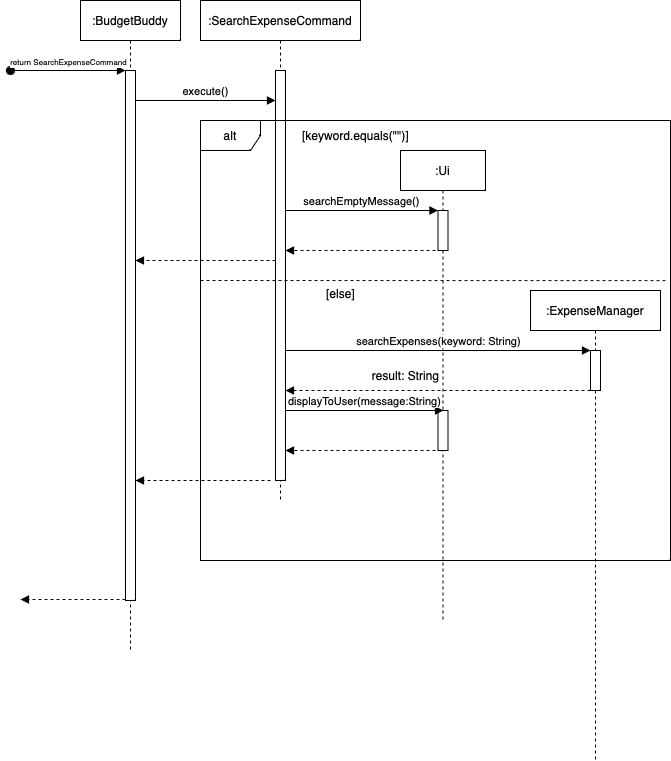

The diagram above was exported from draw.io. Its source (the exported page's mxGraphModel, read from the mxfile embedded in the PNG):
<mxGraphModel dx="1688" dy="617" grid="1" gridSize="10" guides="1" tooltips="1" connect="1" arrows="1" fold="1" page="1" pageScale="1" pageWidth="850" pageHeight="1100" math="0" shadow="0">
  <root>
    <mxCell id="0" />
    <mxCell id="1" parent="0" />
    <mxCell id="aM9ryv3xv72pqoxQDRHE-1" value=":BudgetBuddy" style="shape=umlLifeline;perimeter=lifelinePerimeter;whiteSpace=wrap;html=1;container=0;dropTarget=0;collapsible=0;recursiveResize=0;outlineConnect=0;portConstraint=eastwest;newEdgeStyle={&quot;edgeStyle&quot;:&quot;elbowEdgeStyle&quot;,&quot;elbow&quot;:&quot;vertical&quot;,&quot;curved&quot;:0,&quot;rounded&quot;:0};" parent="1" vertex="1">
      <mxGeometry x="-170" y="40" width="100" height="650" as="geometry" />
    </mxCell>
    <mxCell id="aM9ryv3xv72pqoxQDRHE-2" value="" style="html=1;points=[];perimeter=orthogonalPerimeter;outlineConnect=0;targetShapes=umlLifeline;portConstraint=eastwest;newEdgeStyle={&quot;edgeStyle&quot;:&quot;elbowEdgeStyle&quot;,&quot;elbow&quot;:&quot;vertical&quot;,&quot;curved&quot;:0,&quot;rounded&quot;:0};" parent="aM9ryv3xv72pqoxQDRHE-1" vertex="1">
      <mxGeometry x="45" y="70" width="10" height="530" as="geometry" />
    </mxCell>
    <mxCell id="aM9ryv3xv72pqoxQDRHE-3" value="&lt;font style=&quot;font-size: 8px;&quot;&gt;return SearchExpenseCommand&lt;/font&gt;" style="html=1;verticalAlign=bottom;startArrow=oval;endArrow=block;startSize=8;edgeStyle=elbowEdgeStyle;elbow=vertical;curved=0;rounded=0;" parent="1" target="aM9ryv3xv72pqoxQDRHE-2" edge="1">
      <mxGeometry relative="1" as="geometry">
        <mxPoint x="-240" y="110" as="sourcePoint" />
      </mxGeometry>
    </mxCell>
    <mxCell id="Q2fCrzg0SRvA8SEGu2gx-80" value="" style="html=1;verticalAlign=bottom;endArrow=block;dashed=1;endSize=6;edgeStyle=elbowEdgeStyle;elbow=vertical;curved=0;rounded=0;exitX=0;exitY=1;exitDx=0;exitDy=0;endFill=1;" parent="1" edge="1">
      <mxGeometry relative="1" as="geometry">
        <mxPoint x="-230" y="639" as="targetPoint" />
        <Array as="points">
          <mxPoint x="-140" y="639" />
          <mxPoint x="-100" y="649" />
        </Array>
        <mxPoint x="-125" y="639" as="sourcePoint" />
      </mxGeometry>
    </mxCell>
    <mxCell id="XVn1ddpC8_LeeO7SuvGE-1" value="&lt;font style=&quot;font-size: 11px;&quot;&gt;execute()&lt;/font&gt;" style="html=1;verticalAlign=bottom;startArrow=none;endArrow=block;startSize=8;elbow=vertical;rounded=0;startFill=0;" edge="1" parent="1" target="XVn1ddpC8_LeeO7SuvGE-3">
      <mxGeometry relative="1" as="geometry">
        <mxPoint x="-115" y="140" as="sourcePoint" />
        <mxPoint y="140" as="targetPoint" />
      </mxGeometry>
    </mxCell>
    <mxCell id="XVn1ddpC8_LeeO7SuvGE-2" value=":SearchExpenseCommand" style="shape=umlLifeline;perimeter=lifelinePerimeter;whiteSpace=wrap;html=1;container=0;dropTarget=0;collapsible=0;recursiveResize=0;outlineConnect=0;portConstraint=eastwest;newEdgeStyle={&quot;edgeStyle&quot;:&quot;elbowEdgeStyle&quot;,&quot;elbow&quot;:&quot;vertical&quot;,&quot;curved&quot;:0,&quot;rounded&quot;:0};" vertex="1" parent="1">
      <mxGeometry x="-50" y="40" width="160" height="500" as="geometry" />
    </mxCell>
    <mxCell id="XVn1ddpC8_LeeO7SuvGE-3" value="" style="html=1;points=[];perimeter=orthogonalPerimeter;outlineConnect=0;targetShapes=umlLifeline;portConstraint=eastwest;newEdgeStyle={&quot;edgeStyle&quot;:&quot;elbowEdgeStyle&quot;,&quot;elbow&quot;:&quot;vertical&quot;,&quot;curved&quot;:0,&quot;rounded&quot;:0};" vertex="1" parent="XVn1ddpC8_LeeO7SuvGE-2">
      <mxGeometry x="75" y="70" width="10" height="410" as="geometry" />
    </mxCell>
    <mxCell id="XVn1ddpC8_LeeO7SuvGE-4" value="alt" style="shape=umlFrame;whiteSpace=wrap;html=1;pointerEvents=0;" vertex="1" parent="1">
      <mxGeometry x="-50" y="160" width="470" height="440" as="geometry" />
    </mxCell>
    <mxCell id="XVn1ddpC8_LeeO7SuvGE-5" value="[keyword.equals(&quot;&quot;)]" style="text;html=1;align=center;verticalAlign=middle;resizable=0;points=[];autosize=1;strokeColor=none;fillColor=none;" vertex="1" parent="1">
      <mxGeometry x="40" y="160" width="130" height="30" as="geometry" />
    </mxCell>
    <mxCell id="XVn1ddpC8_LeeO7SuvGE-7" value=":Ui" style="shape=umlLifeline;perimeter=lifelinePerimeter;whiteSpace=wrap;html=1;container=0;dropTarget=0;collapsible=0;recursiveResize=0;outlineConnect=0;portConstraint=eastwest;newEdgeStyle={&quot;edgeStyle&quot;:&quot;elbowEdgeStyle&quot;,&quot;elbow&quot;:&quot;vertical&quot;,&quot;curved&quot;:0,&quot;rounded&quot;:0};" vertex="1" parent="1">
      <mxGeometry x="150" y="190" width="85" height="470" as="geometry" />
    </mxCell>
    <mxCell id="XVn1ddpC8_LeeO7SuvGE-8" value="" style="html=1;points=[];perimeter=orthogonalPerimeter;outlineConnect=0;targetShapes=umlLifeline;portConstraint=eastwest;newEdgeStyle={&quot;edgeStyle&quot;:&quot;elbowEdgeStyle&quot;,&quot;elbow&quot;:&quot;vertical&quot;,&quot;curved&quot;:0,&quot;rounded&quot;:0};" vertex="1" parent="XVn1ddpC8_LeeO7SuvGE-7">
      <mxGeometry x="37.5" y="60" width="10" height="40" as="geometry" />
    </mxCell>
    <mxCell id="XVn1ddpC8_LeeO7SuvGE-21" value="" style="html=1;points=[];perimeter=orthogonalPerimeter;outlineConnect=0;targetShapes=umlLifeline;portConstraint=eastwest;newEdgeStyle={&quot;edgeStyle&quot;:&quot;elbowEdgeStyle&quot;,&quot;elbow&quot;:&quot;vertical&quot;,&quot;curved&quot;:0,&quot;rounded&quot;:0};" vertex="1" parent="XVn1ddpC8_LeeO7SuvGE-7">
      <mxGeometry x="37.5" y="260" width="10" height="40" as="geometry" />
    </mxCell>
    <mxCell id="XVn1ddpC8_LeeO7SuvGE-9" value="searchEmptyMessage()" style="html=1;verticalAlign=bottom;startArrow=none;endArrow=block;startSize=8;elbow=vertical;rounded=0;startFill=0;" edge="1" parent="1" target="XVn1ddpC8_LeeO7SuvGE-8">
      <mxGeometry relative="1" as="geometry">
        <mxPoint x="35" y="250" as="sourcePoint" />
        <mxPoint x="175" y="250" as="targetPoint" />
      </mxGeometry>
    </mxCell>
    <mxCell id="XVn1ddpC8_LeeO7SuvGE-10" value="" style="html=1;verticalAlign=bottom;endArrow=block;dashed=1;endSize=6;edgeStyle=elbowEdgeStyle;elbow=vertical;curved=0;rounded=0;exitX=0;exitY=1;exitDx=0;exitDy=0;endFill=1;" edge="1" parent="1" target="XVn1ddpC8_LeeO7SuvGE-3">
      <mxGeometry relative="1" as="geometry">
        <mxPoint x="80" y="290" as="targetPoint" />
        <Array as="points">
          <mxPoint x="170" y="290" />
          <mxPoint x="210" y="300" />
        </Array>
        <mxPoint x="185" y="290" as="sourcePoint" />
      </mxGeometry>
    </mxCell>
    <mxCell id="XVn1ddpC8_LeeO7SuvGE-13" value="" style="endArrow=none;dashed=1;html=1;rounded=0;entryX=0.994;entryY=0.364;entryDx=0;entryDy=0;entryPerimeter=0;" edge="1" parent="1" target="XVn1ddpC8_LeeO7SuvGE-4">
      <mxGeometry width="50" height="50" relative="1" as="geometry">
        <mxPoint x="-50" y="320" as="sourcePoint" />
        <mxPoint y="270" as="targetPoint" />
      </mxGeometry>
    </mxCell>
    <mxCell id="XVn1ddpC8_LeeO7SuvGE-14" value="[else]" style="text;html=1;align=center;verticalAlign=middle;resizable=0;points=[];autosize=1;strokeColor=none;fillColor=none;" vertex="1" parent="1">
      <mxGeometry x="65" y="318" width="50" height="30" as="geometry" />
    </mxCell>
    <mxCell id="XVn1ddpC8_LeeO7SuvGE-15" value=":ExpenseManager" style="shape=umlLifeline;perimeter=lifelinePerimeter;whiteSpace=wrap;html=1;container=0;dropTarget=0;collapsible=0;recursiveResize=0;outlineConnect=0;portConstraint=eastwest;newEdgeStyle={&quot;edgeStyle&quot;:&quot;elbowEdgeStyle&quot;,&quot;elbow&quot;:&quot;vertical&quot;,&quot;curved&quot;:0,&quot;rounded&quot;:0};" vertex="1" parent="1">
      <mxGeometry x="280" y="330" width="130" height="470" as="geometry" />
    </mxCell>
    <mxCell id="XVn1ddpC8_LeeO7SuvGE-16" value="" style="html=1;points=[];perimeter=orthogonalPerimeter;outlineConnect=0;targetShapes=umlLifeline;portConstraint=eastwest;newEdgeStyle={&quot;edgeStyle&quot;:&quot;elbowEdgeStyle&quot;,&quot;elbow&quot;:&quot;vertical&quot;,&quot;curved&quot;:0,&quot;rounded&quot;:0};" vertex="1" parent="XVn1ddpC8_LeeO7SuvGE-15">
      <mxGeometry x="60" y="60" width="10" height="40" as="geometry" />
    </mxCell>
    <mxCell id="XVn1ddpC8_LeeO7SuvGE-17" value="searchExpenses(keyword: String)" style="html=1;verticalAlign=bottom;startArrow=none;endArrow=block;startSize=8;elbow=vertical;rounded=0;startFill=0;" edge="1" parent="1" source="XVn1ddpC8_LeeO7SuvGE-3">
      <mxGeometry relative="1" as="geometry">
        <mxPoint x="37.75" y="390" as="sourcePoint" />
        <mxPoint x="340" y="390" as="targetPoint" />
      </mxGeometry>
    </mxCell>
    <mxCell id="XVn1ddpC8_LeeO7SuvGE-18" value="" style="html=1;verticalAlign=bottom;endArrow=block;dashed=1;endSize=6;edgeStyle=elbowEdgeStyle;elbow=vertical;curved=0;rounded=0;exitX=0;exitY=1;exitDx=0;exitDy=0;endFill=1;" edge="1" parent="1" target="XVn1ddpC8_LeeO7SuvGE-3">
      <mxGeometry relative="1" as="geometry">
        <mxPoint x="190" y="430" as="targetPoint" />
        <Array as="points">
          <mxPoint x="325" y="430" />
          <mxPoint x="365" y="440" />
        </Array>
        <mxPoint x="340" y="430" as="sourcePoint" />
      </mxGeometry>
    </mxCell>
    <mxCell id="XVn1ddpC8_LeeO7SuvGE-19" value="result: String" style="text;html=1;align=center;verticalAlign=middle;resizable=0;points=[];autosize=1;strokeColor=none;fillColor=none;" vertex="1" parent="1">
      <mxGeometry x="110" y="400" width="90" height="30" as="geometry" />
    </mxCell>
    <mxCell id="XVn1ddpC8_LeeO7SuvGE-22" value="displayToUser(message:String)" style="html=1;verticalAlign=bottom;startArrow=none;endArrow=block;startSize=8;elbow=vertical;rounded=0;startFill=0;" edge="1" parent="1" source="XVn1ddpC8_LeeO7SuvGE-3">
      <mxGeometry relative="1" as="geometry">
        <mxPoint x="40" y="450" as="sourcePoint" />
        <mxPoint x="193" y="450" as="targetPoint" />
      </mxGeometry>
    </mxCell>
    <mxCell id="XVn1ddpC8_LeeO7SuvGE-23" value="" style="html=1;verticalAlign=bottom;endArrow=block;dashed=1;endSize=6;edgeStyle=elbowEdgeStyle;elbow=vertical;curved=0;rounded=0;exitX=0;exitY=1;exitDx=0;exitDy=0;endFill=1;" edge="1" parent="1" target="XVn1ddpC8_LeeO7SuvGE-3">
      <mxGeometry relative="1" as="geometry">
        <mxPoint x="30" y="490" as="targetPoint" />
        <Array as="points">
          <mxPoint x="170" y="490" />
          <mxPoint x="210" y="500" />
        </Array>
        <mxPoint x="185" y="490" as="sourcePoint" />
      </mxGeometry>
    </mxCell>
    <mxCell id="XVn1ddpC8_LeeO7SuvGE-24" value="" style="html=1;verticalAlign=bottom;endArrow=block;dashed=1;endSize=6;edgeStyle=elbowEdgeStyle;elbow=vertical;curved=0;rounded=0;exitX=0;exitY=1;exitDx=0;exitDy=0;endFill=1;" edge="1" parent="1" target="aM9ryv3xv72pqoxQDRHE-2">
      <mxGeometry relative="1" as="geometry">
        <mxPoint x="-110" y="520" as="targetPoint" />
        <Array as="points">
          <mxPoint x="5" y="520" />
          <mxPoint x="45" y="530" />
        </Array>
        <mxPoint x="20" y="520" as="sourcePoint" />
      </mxGeometry>
    </mxCell>
    <mxCell id="XVn1ddpC8_LeeO7SuvGE-25" value="" style="html=1;verticalAlign=bottom;endArrow=block;dashed=1;endSize=6;edgeStyle=elbowEdgeStyle;elbow=vertical;curved=0;rounded=0;endFill=1;" edge="1" parent="1" source="XVn1ddpC8_LeeO7SuvGE-3" target="aM9ryv3xv72pqoxQDRHE-2">
      <mxGeometry relative="1" as="geometry">
        <mxPoint x="-130" y="300" as="targetPoint" />
        <Array as="points">
          <mxPoint x="5" y="300" />
          <mxPoint x="45" y="310" />
        </Array>
        <mxPoint x="20" y="300" as="sourcePoint" />
      </mxGeometry>
    </mxCell>
  </root>
</mxGraphModel>